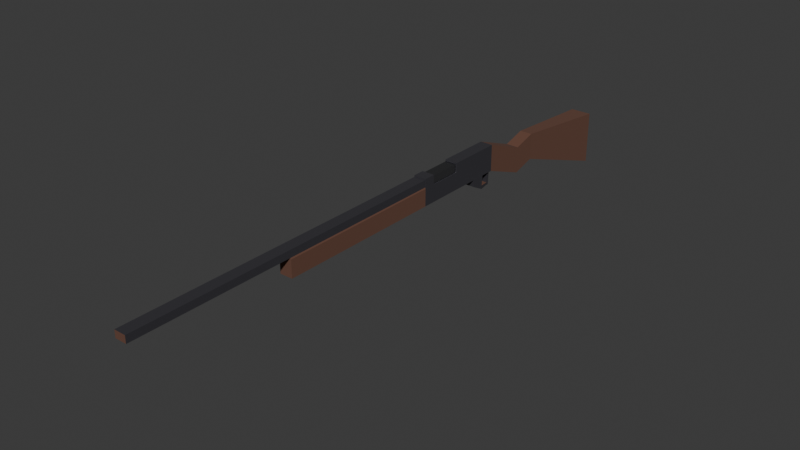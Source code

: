 # Source: shotgun.blend  (saved by Blender 4.1.24; exported with 4.5.12 LTS)
import bpy
from mathutils import Matrix  # noqa: F401  (used for matrix-valued properties, if any)

bpy.ops.wm.read_factory_settings(use_empty=True)
scene = bpy.context.scene
scene.name = 'Scene'

# ---- collections
col_collection = bpy.data.collections.new('Collection'); scene.collection.children.link(col_collection)

# ---- materials (node trees are filled in below, after node groups)
mat_material_001 = bpy.data.materials.new('Material.001')
mat_material_001.use_transparent_shadow = False
mat_material_002 = bpy.data.materials.new('Material.002')
mat_material_002.use_transparent_shadow = False
mat_material_003 = bpy.data.materials.new('Material.003')
mat_material_003.use_transparent_shadow = False

# ---- material node trees
mat_material_001.use_nodes = True; mat_material_001.node_tree.nodes.clear()
_N = mat_material_001.node_tree.nodes; _L = mat_material_001.node_tree.links
n0 = _N.new('ShaderNodeBsdfPrincipled'); n0.name = 'Principled BSDF'; n0.location = (10, 300)
n0.inputs[0].default_value = (0.3489, 0.3489, 0.3705, 1.0)
n0.inputs[1].default_value = 1.0
n0.inputs[2].default_value = 0.252
n1 = _N.new('ShaderNodeOutputMaterial'); n1.name = 'Material Output'; n1.location = (300, 300)
_L.new(n0.outputs[0], n1.inputs[0])
n1.is_active_output = True
mat_material_002.use_nodes = True; mat_material_002.node_tree.nodes.clear()
_N = mat_material_002.node_tree.nodes; _L = mat_material_002.node_tree.links
n0 = _N.new('ShaderNodeBsdfPrincipled'); n0.name = 'Principled BSDF'; n0.location = (10, 300)
n0.inputs[0].default_value = (0.04302, 0.04161, 0.04894, 1.0)
n0.inputs[2].default_value = 0.2362
n1 = _N.new('ShaderNodeOutputMaterial'); n1.name = 'Material Output'; n1.location = (300, 300)
_L.new(n0.outputs[0], n1.inputs[0])
n1.is_active_output = True
mat_material_003.use_nodes = True; mat_material_003.node_tree.nodes.clear()
_N = mat_material_003.node_tree.nodes; _L = mat_material_003.node_tree.links
n0 = _N.new('ShaderNodeBsdfPrincipled'); n0.name = 'Principled BSDF'; n0.location = (10, 300)
n0.inputs[0].default_value = (0.1301, 0.05781, 0.03689, 1.0)
n0.inputs[2].default_value = 1.0
n1 = _N.new('ShaderNodeOutputMaterial'); n1.name = 'Material Output'; n1.location = (300, 300)
_L.new(n0.outputs[0], n1.inputs[0])
n1.is_active_output = True

# ---- world
world_world = bpy.data.worlds.new('World'); scene.world = world_world
world_world.use_nodes = True; world_world.node_tree.nodes.clear()
_N = world_world.node_tree.nodes; _L = world_world.node_tree.links
n0 = _N.new('ShaderNodeOutputWorld'); n0.name = 'World Output'; n0.location = (300, 300)
n1 = _N.new('ShaderNodeBackground'); n1.name = 'Background'; n1.location = (10, 300)
n1.inputs[0].default_value = (0.05088, 0.05088, 0.05088, 1.0)
_L.new(n1.outputs[0], n0.inputs[0])
n0.is_active_output = True
world_world.color = (0.05088, 0.05088, 0.05088)
world_world.use_sun_shadow = False
world_world.sun_shadow_jitter_overblur = 0.0

# ---- meshes
me_cube_001 = bpy.data.meshes.new('Cube.001')
me_cube_001.from_pydata([(-0.05103, 1.006, -0.1417), (-0.05103, 1.006, 0.07189), (-0.08382, 1.837, -0.4299), (-0.08382, 1.837, -0.0002879), (0.05103, 1.006, -0.1417), (0.05103, 1.006, 0.07189), (0.08382, 1.837, -0.4299), (0.08382, 1.837, -0.0002879), (-0.05103, 0.8241, -0.1955), (-0.05103, 0.8241, 0.01814), (0.05103, 0.8241, 0.01814), (0.05103, 0.8241, -0.1955), (-0.01161, 0.4332, -0.06111), (-0.05103, 0.4726, 0.1525), (0.05103, 0.4726, 0.1525), (0.01161, 0.4332, -0.06111), (-0.05103, -0.3213, -0.06111), (-0.04617, -0.3213, 0.1429), (0.04617, -0.3213, 0.1429), (0.05103, -0.3213, -0.06111), (-0.05103, 1.006, -0.004402), (-0.08382, 1.837, -0.1537), (0.08382, 1.837, -0.1537), (0.05103, 1.006, -0.004402), (-0.05103, 0.8241, -0.05815), (0.05103, 0.8241, -0.05815), (-0.05103, 0.4726, 0.07622), (0.05103, 0.4726, 0.07622), (-0.04617, -0.3213, 0.0858), (0.04617, -0.3213, 0.0858), (-0.05103, -0.3213, 0.07622), (-0.05103, -0.3213, 0.1525), (0.05103, -0.3213, 0.1525), (0.05103, -0.3213, 0.07622), (0.05103, -1.658, 0.07622), (0.05103, -1.658, -0.06111), (-0.05103, -1.658, -0.06111), (-0.05103, -1.658, 0.07622), (0.04617, -1.658, 0.0858), (-0.04617, -1.658, 0.0858), (-0.04617, -2.919, 0.0858), (-0.04617, -2.919, 0.1429), (0.04617, -2.919, 0.1429), (0.04617, -2.919, 0.0858), (0.05103, 0.03647, 0.1525), (0.05103, -0.2281, 0.1525), (0.05103, -0.2281, -0.06111), (0.05103, 0.03647, -0.06111), (-0.05103, -0.2281, -0.06111), (-0.05103, 0.03647, -0.06111), (-0.05103, -0.2281, 0.1525), (-0.05103, 0.03647, 0.1525), (-0.05103, 0.03647, 0.07622), (-0.05103, -0.2281, 0.07622), (0.05103, 0.03647, 0.07622), (0.05103, -0.2281, 0.07622), (0.04318, 0.04113, 0.1426), (0.04318, -0.2328, 0.1426), (-0.04318, -0.2328, 0.1426), (-0.04318, 0.04113, 0.1426), (-0.04318, 0.04113, 0.06634), (-0.04318, -0.2328, 0.06634), (0.04318, 0.04113, 0.06634), (0.04318, -0.2328, 0.06634), (0.05103, 0.2545, -0.06111), (-0.05103, 0.2545, -0.06111), (-0.05103, 0.2545, 0.1525), (0.05103, 0.2545, 0.1525), (-0.05103, 0.2545, 0.07622), (0.05103, 0.2545, 0.07622), (0.01161, 0.403, -0.06111), (-0.01161, 0.403, -0.06111), (-0.05103, 0.3636, 0.1525), (0.05103, 0.3636, 0.1525), (-0.05103, 0.3636, 0.07622), (0.05103, 0.3636, 0.07622), (0.05103, 0.2606, -0.12), (-0.05103, 0.2606, -0.12), (0.05103, 0.3575, -0.1701), (-0.05103, 0.3575, -0.1701), (-0.05103, 0.259, -0.1043), (0.05103, 0.259, -0.1043), (0.05103, 0.3591, -0.141), (-0.05103, 0.3591, -0.141), (0.03562, 0.4408, -0.1703), (-0.03562, 0.4408, -0.1703), (-0.03562, 0.4419, -0.15), (0.03562, 0.4419, -0.15), (0.03562, 0.4599, -0.1714), (-0.03562, 0.4599, -0.1714), (-0.03562, 0.461, -0.1511), (0.03562, 0.461, -0.1511), (0.03562, 0.448, -0.04127), (-0.03562, 0.448, -0.04127), (0.03562, 0.4671, -0.04233), (-0.03562, 0.4671, -0.04233), (-0.05103, 0.4726, -0.06111), (0.05103, 0.4726, -0.06111), (0.05103, 0.3636, -0.06111), (-0.05103, 0.3636, -0.06111), (-0.01137, 0.4314, -0.1102), (0.01184, 0.4307, -0.1106), (0.01137, 0.4048, -0.09513), (-0.01184, 0.4054, -0.09476), (-0.01213, 0.4019, -0.1342), (0.01108, 0.4013, -0.1345), (0.01061, 0.3753, -0.1191), (-0.0126, 0.376, -0.1187)], [], [(20, 1, 3, 21), (21, 3, 7, 22), (22, 7, 5, 23), (20, 0, 8, 24), (2, 6, 4, 0), (7, 3, 1, 5), (24, 8, 96, 26), (0, 4, 11, 8), (5, 1, 9, 10), (23, 5, 10, 25), (55, 45, 32, 33), (10, 9, 13, 14), (25, 10, 14, 27), (8, 11, 97, 96), (29, 18, 42, 43), (48, 46, 19, 16), (53, 48, 16, 30), (45, 50, 31, 32), (50, 53, 30, 31), (28, 30, 37, 39), (11, 25, 27, 97), (46, 55, 33, 19), (4, 23, 25, 11), (9, 24, 26, 13), (1, 20, 24, 9), (6, 22, 23, 4), (2, 21, 22, 6), (0, 20, 21, 2), (28, 17, 31, 30), (17, 18, 32, 31), (18, 29, 33, 32), (19, 33, 34, 35), (35, 34, 37, 36), (38, 39, 37, 34), (33, 29, 38, 34), (16, 19, 35, 36), (29, 28, 39, 38), (30, 16, 36, 37), (43, 42, 41, 40), (17, 28, 40, 41), (28, 29, 43, 40), (18, 17, 41, 42), (64, 69, 54, 47), (47, 54, 55, 46), (66, 68, 52, 51), (67, 66, 51, 44), (68, 65, 49, 52), (52, 49, 48, 53), (65, 64, 47, 49), (49, 47, 46, 48), (69, 67, 44, 54), (59, 60, 61, 58), (56, 59, 58, 57), (62, 56, 57, 63), (60, 59, 56, 62), (51, 52, 54, 44), (61, 63, 57, 58), (54, 52, 53, 55), (50, 45, 55, 53), (75, 73, 67, 69), (81, 80, 77, 76), (74, 99, 65, 68), (73, 72, 66, 67), (72, 74, 68, 66), (98, 75, 69, 64), (97, 27, 75, 98), (13, 26, 74, 72), (14, 13, 72, 73), (26, 96, 99, 74), (71, 12, 100, 103), (27, 14, 73, 75), (79, 78, 76, 77), (82, 81, 76, 78), (80, 83, 79, 77), (79, 83, 86, 85), (99, 98, 82, 83), (65, 99, 83, 80), (98, 64, 81, 82), (64, 65, 80, 81), (86, 87, 92, 93), (78, 79, 85, 84), (83, 82, 87, 86), (82, 78, 84, 87), (90, 91, 88, 89), (85, 86, 90, 89), (87, 84, 88, 91), (84, 85, 89, 88), (93, 92, 94, 95), (87, 91, 94, 92), (90, 86, 93, 95), (91, 90, 95, 94), (15, 12, 96, 97), (70, 15, 97, 98), (12, 71, 99, 96), (71, 70, 98, 99), (103, 100, 104, 107), (12, 15, 101, 100), (70, 71, 103, 102), (15, 70, 102, 101), (104, 105, 106, 107), (100, 101, 105, 104), (102, 103, 107, 106), (101, 102, 106, 105)])
me_cube_001.polygons.foreach_set('material_index', [2, 2, 2, 2, 2, 2, 2, 2, 2, 2, 1, 2, 2, 2, 1, 1, 1, 1, 1, 2, 2, 1, 2, 2, 2, 2, 2, 2, 1, 1, 1, 2, 2, 2, 2, 2, 2, 2, 2, 1, 1, 1, 1, 1, 1, 1, 1, 1, 1, 1, 1, 0, 0, 0, 2, 1, 2, 1, 1, 1, 1, 1, 1, 1, 1, 1, 1, 1, 1, 1, 1, 1, 1, 1, 1, 1, 1, 1, 1, 1, 1, 2, 1, 1, 1, 1, 1, 2, 1, 1, 1, 1, 1, 1, 1, 1, 1, 1, 1, 1, 1, 1, 1])
_uv = me_cube_001.uv_layers.new(name='UVMap')
_uv.uv.foreach_set('vector', [0.5357, 0.0, 0.625, 0.0, 0.625, 0.25, 0.5357, 0.25, 0.5357, 0.25, 0.625, 0.25, 0.625, 0.5, 0.5357, 0.5, 0.5357, 0.5, 0.625, 0.5, 0.625, 0.75, 0.5357, 0.75, 0.5357, 0.0, 0.375, 0.0, 0.375, 0.0, 0.5357, 0.0, 0.125, 0.5, 0.375, 0.5, 0.375, 0.75, 0.125, 0.75, 0.625, 0.5, 0.875, 0.5, 0.875, 0.75, 0.625, 0.75, 0.5357, 0.0, 0.375, 0.0, 0.375, 0.0, 0.5357, 0.0, 0.125, 0.75, 0.375, 0.75, 0.375, 0.75, 0.125, 0.75, 0.625, 0.75, 0.875, 0.75, 0.875, 0.75, 0.625, 0.75, 0.5357, 0.75, 0.625, 0.75, 0.625, 0.75, 0.5357, 0.75, 0.5357, 0.75, 0.625, 0.75, 0.625, 0.75, 0.5357, 0.75, 0.625, 0.75, 0.875, 0.75, 0.875, 0.75, 0.625, 0.75, 0.5357, 0.75, 0.625, 0.75, 0.625, 0.75, 0.5357, 0.75, 0.125, 0.75, 0.375, 0.75, 0.375, 0.75, 0.125, 0.75, 0.5469, 0.7619, 0.6138, 0.7619, 0.6138, 0.7619, 0.5469, 0.7619, 0.125, 0.75, 0.375, 0.75, 0.375, 0.75, 0.125, 0.75, 0.5357, 0.0, 0.375, 0.0, 0.375, 0.0, 0.5357, 0.0, 0.625, 0.75, 0.875, 0.75, 0.875, 0.75, 0.625, 0.75, 0.625, 0.0, 0.5357, 0.0, 0.5357, 0.0, 0.625, 0.0, 0.5469, 0.9881, 0.5357, 1.0, 0.5357, 1.0, 0.5469, 0.9881, 0.375, 0.75, 0.5357, 0.75, 0.5357, 0.75, 0.375, 0.75, 0.375, 0.75, 0.5357, 0.75, 0.5357, 0.75, 0.375, 0.75, 0.375, 0.75, 0.5357, 0.75, 0.5357, 0.75, 0.375, 0.75, 0.625, 0.0, 0.5357, 0.0, 0.5357, 0.0, 0.625, 0.0, 0.625, 0.0, 0.5357, 0.0, 0.5357, 0.0, 0.625, 0.0, 0.375, 0.5, 0.5357, 0.5, 0.5357, 0.75, 0.375, 0.75, 0.375, 0.25, 0.5357, 0.25, 0.5357, 0.5, 0.375, 0.5, 0.375, 0.0, 0.5357, 0.0, 0.5357, 0.25, 0.375, 0.25, 0.5469, 0.9881, 0.6138, 0.9881, 0.625, 1.0, 0.5357, 1.0, 0.6138, 0.9881, 0.6138, 0.7619, 0.625, 0.75, 0.625, 1.0, 0.6138, 0.7619, 0.5469, 0.7619, 0.5357, 0.75, 0.625, 0.75, 0.375, 0.75, 0.5357, 0.75, 0.5357, 0.75, 0.375, 0.75, 0.375, 0.75, 0.5357, 0.75, 0.5357, 1.0, 0.375, 1.0, 0.5469, 0.7619, 0.5469, 0.9881, 0.5357, 1.0, 0.5357, 0.75, 0.5357, 0.75, 0.5469, 0.7619, 0.5469, 0.7619, 0.5357, 0.75, 0.125, 0.75, 0.375, 0.75, 0.375, 0.75, 0.125, 0.75, 0.5469, 0.7619, 0.5469, 0.9881, 0.5469, 0.9881, 0.5469, 0.7619, 0.5357, 0.0, 0.375, 0.0, 0.375, 0.0, 0.5357, 0.0, 0.5469, 0.7619, 0.6138, 0.7619, 0.6138, 0.9881, 0.5469, 0.9881, 0.6138, 0.9881, 0.5469, 0.9881, 0.5469, 0.9881, 0.6138, 0.9881, 0.5469, 0.9881, 0.5469, 0.7619, 0.5469, 0.7619, 0.5469, 0.9881, 0.6138, 0.7619, 0.6138, 0.9881, 0.6138, 0.9881, 0.6138, 0.7619, 0.375, 0.75, 0.5357, 0.75, 0.5357, 0.75, 0.375, 0.75, 0.375, 0.75, 0.5357, 0.75, 0.5357, 0.75, 0.375, 0.75, 0.625, 0.0, 0.5357, 0.0, 0.5357, 0.0, 0.625, 0.0, 0.625, 0.75, 0.875, 0.75, 0.875, 0.75, 0.625, 0.75, 0.5357, 0.0, 0.375, 0.0, 0.375, 0.0, 0.5357, 0.0, 0.5357, 0.0, 0.375, 0.0, 0.375, 0.0, 0.5357, 0.0, 0.125, 0.75, 0.375, 0.75, 0.375, 0.75, 0.125, 0.75, 0.125, 0.75, 0.375, 0.75, 0.375, 0.75, 0.125, 0.75, 0.5357, 0.75, 0.625, 0.75, 0.625, 0.75, 0.5357, 0.75, 0.625, 0.0, 0.5357, 0.0, 0.5357, 0.0, 0.625, 0.0, 0.625, 0.75, 0.875, 0.75, 0.875, 0.75, 0.625, 0.75, 0.5357, 0.75, 0.625, 0.75, 0.625, 0.75, 0.5357, 0.75, 0.5357, 0.0, 0.875, 0.75, 0.625, 0.75, 0.5357, 0.75, 0.0, 0.0, 0.0, 0.0, 0.0, 0.0, 0.0, 0.0, 0.5357, 0.0, 0.5357, 0.75, 0.625, 0.75, 0.875, 0.75, 0.0, 0.0, 0.0, 0.0, 0.0, 0.0, 0.0, 0.0, 0.625, 0.0, 0.625, 0.75, 0.0, 0.0, 0.5357, 0.0, 0.5357, 0.75, 0.625, 0.75, 0.625, 0.75, 0.5357, 0.75, 0.375, 0.75, 0.125, 0.75, 0.125, 0.75, 0.375, 0.75, 0.5357, 0.0, 0.375, 0.0, 0.375, 0.0, 0.5357, 0.0, 0.625, 0.75, 0.875, 0.75, 0.875, 0.75, 0.625, 0.75, 0.625, 0.0, 0.5357, 0.0, 0.5357, 0.0, 0.625, 0.0, 0.375, 0.75, 0.5357, 0.75, 0.5357, 0.75, 0.375, 0.75, 0.375, 0.75, 0.5357, 0.75, 0.5357, 0.75, 0.375, 0.75, 0.625, 0.0, 0.5357, 0.0, 0.5357, 0.0, 0.625, 0.0, 0.625, 0.75, 0.875, 0.75, 0.875, 0.75, 0.625, 0.75, 0.5357, 0.0, 0.375, 0.0, 0.375, 0.0, 0.5357, 0.0, 0.2216, 0.75, 0.2216, 0.75, 0.2216, 0.75, 0.2216, 0.75, 0.5357, 0.75, 0.625, 0.75, 0.625, 0.75, 0.5357, 0.75, 0.125, 0.75, 0.375, 0.75, 0.375, 0.75, 0.125, 0.75, 0.375, 0.75, 0.375, 0.75, 0.375, 0.75, 0.375, 0.75, 0.375, 0.0, 0.375, 0.0, 0.375, 0.0, 0.375, 0.0, 0.375, 0.0, 0.375, 0.0, 0.375, 0.0, 0.375, 0.0, 0.125, 0.75, 0.375, 0.75, 0.375, 0.75, 0.125, 0.75, 0.375, 0.0, 0.375, 0.0, 0.375, 0.0, 0.375, 0.0, 0.375, 0.75, 0.375, 0.75, 0.375, 0.75, 0.375, 0.75, 0.375, 0.75, 0.125, 0.75, 0.125, 0.75, 0.375, 0.75, 0.125, 0.75, 0.375, 0.75, 0.375, 0.75, 0.125, 0.75, 0.375, 0.75, 0.125, 0.75, 0.125, 0.75, 0.375, 0.75, 0.125, 0.75, 0.375, 0.75, 0.375, 0.75, 0.125, 0.75, 0.375, 0.75, 0.375, 0.75, 0.375, 0.75, 0.375, 0.75, 0.125, 0.75, 0.375, 0.75, 0.375, 0.75, 0.125, 0.75, 0.375, 0.0, 0.375, 0.0, 0.375, 0.0, 0.375, 0.0, 0.375, 0.75, 0.375, 0.75, 0.375, 0.75, 0.375, 0.75, 0.375, 0.75, 0.125, 0.75, 0.125, 0.75, 0.375, 0.75, 0.125, 0.75, 0.375, 0.75, 0.375, 0.75, 0.125, 0.75, 0.375, 0.75, 0.375, 0.75, 0.375, 0.75, 0.375, 0.75, 0.375, 0.0, 0.375, 0.0, 0.375, 0.0, 0.375, 0.0, 0.375, 0.75, 0.125, 0.75, 0.125, 0.75, 0.375, 0.75, 0.2784, 0.75, 0.2216, 0.75, 0.125, 0.75, 0.375, 0.75, 0.2784, 0.75, 0.2784, 0.75, 0.375, 0.75, 0.375, 0.75, 0.2216, 0.75, 0.2216, 0.75, 0.125, 0.75, 0.125, 0.75, 0.2216, 0.75, 0.2784, 0.75, 0.375, 0.75, 0.125, 0.75, 0.2216, 0.75, 0.2216, 0.75, 0.2216, 0.75, 0.2216, 0.75, 0.2216, 0.75, 0.2784, 0.75, 0.2784, 0.75, 0.2216, 0.75, 0.2784, 0.75, 0.2216, 0.75, 0.2216, 0.75, 0.2784, 0.75, 0.2784, 0.75, 0.2784, 0.75, 0.2784, 0.75, 0.2784, 0.75, 0.2216, 0.75, 0.2784, 0.75, 0.2784, 0.75, 0.2216, 0.75, 0.2216, 0.75, 0.2784, 0.75, 0.2784, 0.75, 0.2216, 0.75, 0.2784, 0.75, 0.2216, 0.75, 0.2216, 0.75, 0.2784, 0.75, 0.2784, 0.75, 0.2784, 0.75, 0.2784, 0.75, 0.2784, 0.75])
me_cube_001.materials.append(mat_material_001)
me_cube_001.materials.append(mat_material_002)
me_cube_001.materials.append(mat_material_003)
me_cube_001.update()

# ---- objects
ob_shotgun = bpy.data.objects.new('Shotgun', me_cube_001)

# ---- transforms, parenting, visibility, modifiers, constraints
ob_shotgun.location = (8.467e-10, 0.5689, 0.1256)

# ---- collection membership
col_collection.objects.link(ob_shotgun)

# ---- scene / render settings (as saved in the file)
scene.frame_start = 1; scene.frame_end = 250; scene.frame_set(1)
scene.render.engine = 'BLENDER_EEVEE_NEXT'
scene.cycles.sampling_pattern = 'TABULATED_SOBOL'
scene.eevee.ray_tracing_options.trace_max_roughness = 0.0
bpy.context.view_layer.update()

# ---- added for rendering (the .blend has no active camera and no usable light): camera, sun
cam_auto = bpy.data.cameras.new('AutoCamera')
cam_auto.lens = 50.0
cam_auto.sensor_width = 36.0
cam_auto.clip_end = 1000.0
ob_auto_camera = bpy.data.objects.new('AutoCamera', cam_auto)
scene.collection.objects.link(ob_auto_camera)
ob_auto_camera.location = (4.43642, -5.2957, 3.53601)
ob_auto_camera.rotation_euler = (1.09748, -7.21219e-08, 0.694738)
scene.camera = ob_auto_camera
light_auto_sun = bpy.data.lights.new('AutoSun', 'SUN')
light_auto_sun.energy = 3.0
light_auto_sun.angle = 0.0523599
ob_auto_sun = bpy.data.objects.new('AutoSun', light_auto_sun)
scene.collection.objects.link(ob_auto_sun)
ob_auto_sun.rotation_euler = (0.872665, 0.174533, 0.523599)
bpy.context.view_layer.update()
